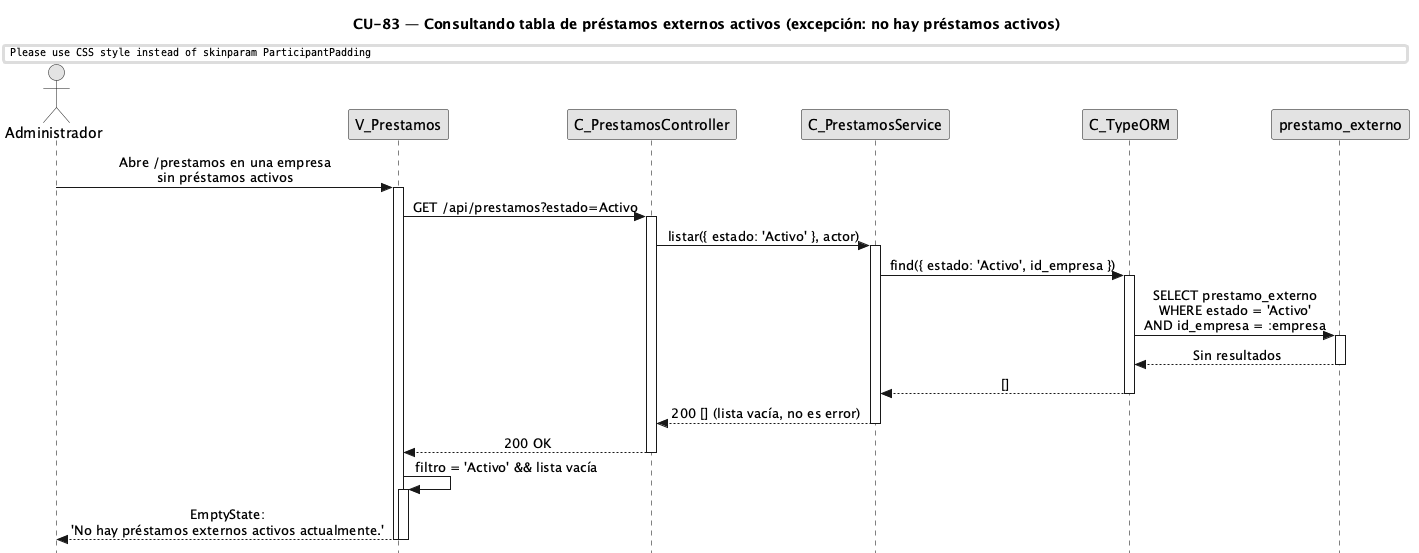

The diagram above was rendered by PlantUML. Its source (embedded in the PNG):
@startuml CU83-exc-sin-activos
title CU-83 — Consultando tabla de préstamos externos activos (excepción: no hay préstamos activos)

skinparam style strictuml
skinparam monochrome true
skinparam shadowing false
skinparam sequenceMessageAlign center
skinparam ParticipantPadding 35
skinparam ActorPadding 15
skinparam sequence {
  MessageAlign center
  LifeLineBorderColor black
}
hide footbox

actor "Administrador" as user
participant "V_Prestamos" as view
participant "C_PrestamosController" as ctrl
participant "C_PrestamosService" as svc
participant "C_TypeORM" as orm
participant "prestamo_externo" as pent

user -> view : Abre /prestamos en una empresa\nsin préstamos activos
activate view

view -> ctrl : GET /api/prestamos?estado=Activo
activate ctrl
ctrl -> svc : listar({ estado: 'Activo' }, actor)
activate svc

svc -> orm : find({ estado: 'Activo', id_empresa })
activate orm
orm -> pent : SELECT prestamo_externo\nWHERE estado = 'Activo'\nAND id_empresa = :empresa
activate pent
pent --> orm : Sin resultados
deactivate pent
orm --> svc : []
deactivate orm

svc --> ctrl : 200 [] (lista vacía, no es error)
deactivate svc
ctrl --> view : 200 OK
deactivate ctrl

view -> view : filtro = 'Activo' && lista vacía
activate view
view --> user : EmptyState:\n'No hay préstamos externos activos actualmente.'
deactivate view
deactivate view

@enduml